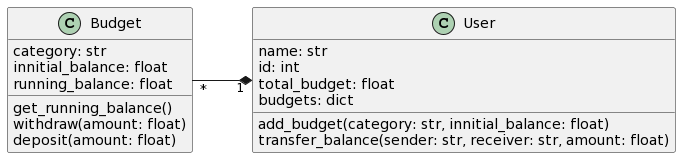

The diagram above was rendered by PlantUML. Its source (embedded in the PNG):
@startuml
left to right direction

class Budget {
category: str
innitial_balance: float
running_balance: float
get_running_balance()
withdraw(amount: float)
deposit(amount: float)
}

class User {
name: str
id: int
total_budget: float
budgets: dict
add_budget(category: str, innitial_balance: float)
transfer_balance(sender: str, receiver: str, amount: float)
}

Budget "*" --* "1" User
@enduml